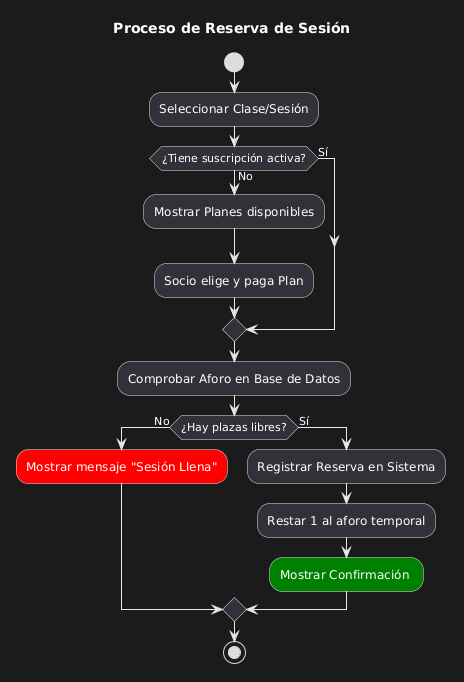

The diagram above was rendered by PlantUML. Its source (embedded in the PNG):
@startuml
title Proceso de Reserva de Sesión
    
    start
    
    :Seleccionar Clase/Sesión;
    
    if (¿Tiene suscripción activa?) then (No)
      :Mostrar Planes disponibles;
      :Socio elige y paga Plan;
    else (Sí)
    endif
    
    :Comprobar Aforo en Base de Datos;
    
    if (¿Hay plazas libres?) then (No)
    :Mostrar mensaje "Sesión Llena"; <<#red>>
    
    else (Sí)
      :Registrar Reserva en Sistema;
      :Restar 1 al aforo temporal;
     :Mostrar Confirmación ; <<#green>>
    endif
    
    stop
@enduml